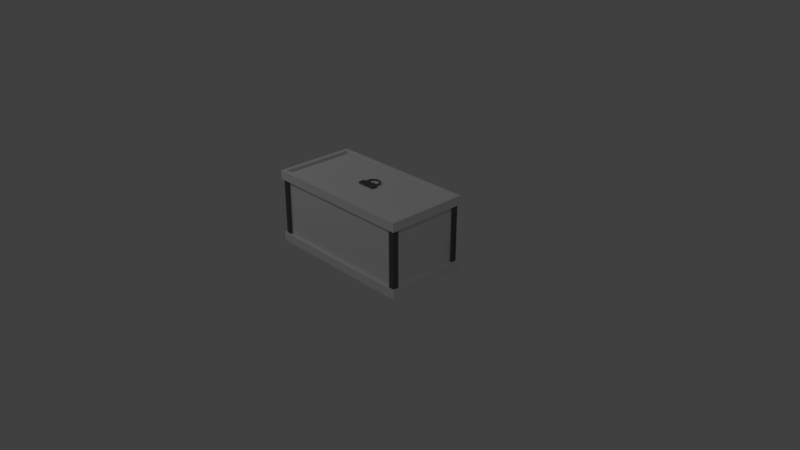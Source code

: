 # Source: crate.blend  (saved by Blender 2.79.0; exported with 4.5.12 LTS)
import bpy
from mathutils import Matrix  # noqa: F401  (used for matrix-valued properties, if any)

bpy.ops.wm.read_factory_settings(use_empty=True)
scene = bpy.context.scene
scene.name = 'Scene'

# ---- collections
col_collection_1 = bpy.data.collections.new('Collection 1'); scene.collection.children.link(col_collection_1)

# ---- materials (node trees are filled in below, after node groups)
mat_material_001 = bpy.data.materials.new('Material.001')
mat_material_001.alpha_threshold = 0.0
mat_material_001.use_transparent_shadow = False
mat_material_001.diffuse_color = (0.1065, 0.1065, 0.1065, 1.0)
mat_material_001.roughness = 0.5
mat_material = bpy.data.materials.new('Material')
mat_material.alpha_threshold = 0.0
mat_material.use_transparent_shadow = False
mat_material.roughness = 0.5
mat_material.line_color = (0.0, 0.0, 0.0, 1.0)

# ---- material node trees

# ---- world
world_world = bpy.data.worlds.new('World'); scene.world = world_world
world_world.color = (0.05088, 0.05088, 0.05088)
world_world.use_sun_shadow = False
world_world.sun_shadow_jitter_overblur = 0.0
world_world.cycles.sampling_method = 'MANUAL'

# ---- cameras
cam_camera = bpy.data.cameras.new('Camera')
cam_camera.clip_end = 100.0
cam_camera.lens = 35.0
cam_camera.sensor_width = 32.0
cam_camera.sensor_height = 18.0
cam_camera.ortho_scale = 7.314
cam_camera.dof.focus_distance = 0.0
cam_camera.dof.aperture_fstop = 128.0

# ---- lights
light_spot_002 = bpy.data.lights.new('Spot.002', 'SPOT')
light_spot_002.transmission_factor = 0.0
light_spot_002.energy = 50.0
light_spot_002.shadow_buffer_clip_start = 0.5
light_spot_002.shadow_soft_size = 0.1
light_spot_002.shadow_maximum_resolution = 0.006
light_spot_002.use_absolute_resolution = True
light_spot_001 = bpy.data.lights.new('Spot.001', 'SPOT')
light_spot_001.transmission_factor = 0.0
light_spot_001.energy = 100.0
light_spot_001.shadow_buffer_clip_start = 0.5
light_spot_001.shadow_soft_size = 0.1
light_spot_001.shadow_maximum_resolution = 0.006
light_spot_001.use_absolute_resolution = True
light_spot = bpy.data.lights.new('Spot', 'SPOT')
light_spot.transmission_factor = 0.0
light_spot.energy = 50.0
light_spot.shadow_buffer_clip_start = 0.5
light_spot.shadow_soft_size = 0.1
light_spot.shadow_maximum_resolution = 0.006
light_spot.use_absolute_resolution = True

# ---- meshes
me_cube_002 = bpy.data.meshes.new('Cube.002')
me_cube_002.from_pydata([(-0.1878, -0.016, -0.016), (-0.1878, -0.016, 0.016), (-0.1878, 0.016, -0.016), (-0.1878, 0.016, 0.016), (0.1878, -0.016, -0.016), (0.1878, -0.016, 0.016), (0.1878, 0.016, -0.016), (0.1878, 0.016, 0.016), (-0.08016, 0.2467, 0.016), (-0.08016, 0.2467, -0.016), (0.08016, 0.2467, -0.016), (0.08016, 0.2467, 0.016), (0.1878, 0.138, -0.016), (0.1878, 0.138, 0.016), (-0.1878, 0.138, -0.016), (-0.1878, 0.138, 0.016), (0.1513, 0.016, -0.016), (-0.1513, 0.016, -0.016), (-0.1513, 0.016, 0.016), (0.1513, 0.016, 0.016), (0.06458, 0.2215, -0.016), (-0.06458, 0.2215, -0.016), (-0.06458, 0.2215, 0.016), (0.06458, 0.2215, 0.016), (0.1513, 0.138, -0.016), (0.1513, 0.138, 0.016), (-0.1513, 0.138, -0.016), (-0.1513, 0.138, 0.016)], [], [(0, 1, 3, 2), (13, 12, 10, 11), (6, 7, 5, 4), (4, 5, 1, 0), (2, 6, 4, 0), (7, 3, 1, 5), (9, 8, 11, 10), (10, 12, 24, 20), (15, 3, 18, 27), (14, 15, 8, 9), (2, 3, 15, 14), (3, 7, 19, 18), (2, 14, 26, 17), (7, 6, 12, 13), (8, 15, 27, 22), (9, 10, 20, 21), (12, 6, 16, 24), (7, 13, 25, 19), (11, 8, 22, 23), (13, 11, 23, 25), (6, 2, 17, 16), (14, 9, 21, 26), (25, 24, 16, 19), (27, 18, 17, 26), (26, 21, 22, 27), (20, 23, 22, 21), (24, 25, 23, 20), (16, 17, 18, 19)])
me_cube_002.materials.append(mat_material_001)
me_cube_002.use_remesh_preserve_volume = False
me_cube_002.use_remesh_preserve_attributes = False
me_cube_002.use_mirror_vertex_groups = False
me_cube_002.update()
me_cube_001 = bpy.data.meshes.new('Cube.001')
me_cube_001.from_pydata([(2.005, 0.993, 0.08923), (2.005, -0.9931, 0.08923), (-1.998, 0.993, 0.08923), (-1.998, -0.9931, 0.08923), (1.898, -0.9, -0.09035), (1.898, 0.9, 0.03531), (-1.902, 0.9, -0.09035), (1.898, 0.9, -0.09035), (-1.902, 0.9, 0.03531), (-1.902, -0.9, -0.09035), (1.898, -0.9, 0.03531), (-1.902, -0.9, 0.03531), (2.005, 0.993, 0.03531), (2.005, -0.9931, 0.03531), (-1.998, 0.993, 0.03531), (-1.998, -0.9931, 0.03531), (-0.2465, -0.08043, 0.08923), (-0.2465, -0.08043, 0.1373), (-0.2465, 0.08034, 0.08923), (-0.2465, 0.08034, 0.1373), (0.2533, -0.08043, 0.08923), (0.2533, -0.08043, 0.1373), (0.2533, 0.08034, 0.08923), (0.2533, 0.08034, 0.1373), (-0.1334, 0.1421, 0.1264), (-0.05979, 0.1421, 0.1264), (-0.1334, 0.1423, 0.09984), (-0.05979, 0.1423, 0.09984), (-0.1334, 0.1237, 0.08087), (-0.05979, 0.1237, 0.08087), (-0.1334, 0.09708, 0.08064), (-0.05979, 0.09708, 0.08064), (-0.1334, 0.07811, 0.09928), (-0.05979, 0.07811, 0.09928), (-0.1334, 0.07787, 0.1259), (-0.05979, 0.07787, 0.1259), (-0.1334, 0.09652, 0.1449), (-0.05979, 0.09652, 0.1449), (-0.1334, 0.1231, 0.1451), (-0.05979, 0.1231, 0.1451), (0.06663, 0.1421, 0.1264), (0.1402, 0.1421, 0.1264), (0.06663, 0.1423, 0.09984), (0.1402, 0.1423, 0.09984), (0.06663, 0.1237, 0.08087), (0.1402, 0.1237, 0.08087), (0.06663, 0.09708, 0.08064), (0.1402, 0.09708, 0.08064), (0.06663, 0.07811, 0.09928), (0.1402, 0.07811, 0.09928), (0.06663, 0.07787, 0.1259), (0.1402, 0.07787, 0.1259), (0.06663, 0.09652, 0.1449), (0.1402, 0.09652, 0.1449), (0.06663, 0.1231, 0.1451), (0.1402, 0.1231, 0.1451)], [], [(7, 5, 10, 4), (8, 6, 9, 11), (6, 8, 5, 7), (4, 10, 11, 9), (3, 15, 13, 1), (2, 14, 15, 3), (0, 12, 14, 2), (1, 13, 12, 0), (5, 8, 14, 12), (10, 5, 12, 13), (11, 10, 13, 15), (11, 15, 14, 8), (6, 7, 4, 9), (1, 0, 2, 3), (16, 17, 19, 18), (18, 19, 23, 22), (22, 23, 21, 20), (20, 21, 17, 16), (23, 19, 17, 21), (24, 25, 27, 26), (26, 27, 29, 28), (28, 29, 31, 30), (30, 31, 33, 32), (40, 41, 43, 42), (34, 35, 37, 36), (27, 25, 39, 37, 35, 33, 31, 29), (36, 37, 39, 38), (38, 39, 25, 24), (24, 26, 28, 30, 32, 34, 36, 38), (42, 43, 45, 44), (44, 45, 47, 46), (46, 47, 49, 48), (50, 51, 53, 52), (43, 41, 55, 53, 51, 49, 47, 45), (52, 53, 55, 54), (54, 55, 41, 40), (40, 42, 44, 46, 48, 50, 52, 54)])
me_cube_001.polygons.foreach_set('material_index', [0, 0, 0, 0, 0, 0, 0, 0, 0, 0, 0, 0, 0, 0, 1, 1, 1, 1, 1, 1, 1, 1, 1, 1, 1, 1, 1, 1, 1, 1, 1, 1, 1, 1, 1, 1, 1])
me_cube_001.materials.append(mat_material)
me_cube_001.materials.append(mat_material_001)
me_cube_001.use_remesh_preserve_volume = False
me_cube_001.use_remesh_preserve_attributes = False
me_cube_001.use_mirror_vertex_groups = False
me_cube_001.update()
me_cube = bpy.data.meshes.new('Cube')
me_cube.from_pydata([(-2.1, 1.1, -1.0), (2.1, 1.1, -1.0), (-2.1, -1.1, -1.0), (-2.1, 1.1, -0.7624), (2.1, -1.1, -1.0), (-2.1, -1.1, -0.7624), (2.1, -1.1, -0.7624), (2.1, 1.1, -0.7624), (-2.1, 1.1, 1.0), (2.1, 1.1, 1.0), (-2.1, -1.1, 1.0), (2.1, -1.1, 1.0), (-2.1, 1.1, 0.7624), (2.1, 1.1, 0.7624), (-2.1, -1.1, 0.7624), (2.1, -1.1, 0.7624), (1.0, -1.1, -0.7624), (-2.0, 0.9, -0.7624), (-2.0, -0.9, -0.7624), (-2.002, 0.9, 0.7624), (2.0, 0.9, -0.7624), (2.0, -0.9, -0.7624), (2.002, 0.9, 0.7624), (2.002, -0.9, 0.7624), (-2.002, -0.9, 0.7624), (-2.1, 0.9, 0.7624), (-1.905, 1.0, -0.7624), (1.895, 1.0, -0.7624), (-1.905, 0.993, 0.7624), (1.895, 0.993, 0.7624), (1.895, -1.0, -0.7624), (-1.905, -1.0, -0.7624), (1.895, -0.993, 0.7624), (-1.905, -0.993, 0.7624), (2.05, -0.9, 0.7624), (2.05, -1.05, 0.7624), (2.05, 0.9, 0.7624), (1.895, 1.05, 0.7624), (-2.05, 0.9, 0.7624), (-2.05, 1.05, 0.7624), (-2.05, -0.9, 0.7624), (1.895, -1.05, 0.7624), (2.05, 1.05, 0.7624), (-1.905, 1.05, 0.7624), (-1.905, -1.05, 0.7624), (-2.05, -1.05, 0.7624), (-2.05, 1.05, -0.7624), (2.0, -1.05, -0.7624), (-1.905, -1.05, -0.7624), (2.05, 1.05, -0.7624), (2.05, -0.9, -0.7624), (-1.905, 1.05, -0.7624), (2.05, -1.05, -0.7624), (-2.05, 0.9, -0.7624), (1.895, 1.05, -0.7624), (2.05, 0.9, -0.7624), (-2.05, -1.05, -0.7624), (1.895, -1.05, -0.7624), (-2.05, -0.9, -0.7624), (2.002, 0.993, 1.0), (2.002, -0.993, 1.0), (-2.002, 0.993, 1.0), (-2.002, -0.993, 1.0), (1.895, -0.9, -0.8624), (1.895, 0.9, 0.8708), (-1.905, 0.9, -0.8624), (1.895, 0.9, -0.8624), (-1.905, 0.9, 0.8708), (-1.905, -0.9, -0.8624), (1.895, -0.9, 0.8708), (-1.905, -0.9, 0.8708), (2.002, 0.993, 0.8708), (2.002, -0.993, 0.8708), (-2.002, 0.993, 0.8708), (-2.002, -0.993, 0.8708)], [], [(34, 35, 52, 50), (7, 6, 4, 1), (8, 9, 13, 12), (0, 2, 5, 3), (10, 8, 12, 25, 14), (15, 13, 9, 11), (43, 39, 38, 25, 12, 13, 15, 14, 45, 44, 33, 32, 41, 35, 34, 23, 22, 36, 42, 37, 29, 28), (42, 36, 55, 49), (35, 41, 57, 47, 52), (11, 10, 14, 15), (16, 6, 52, 47), (11, 9, 59, 60), (20, 22, 23, 21), (19, 17, 18, 24), (0, 1, 4, 2), (42, 49, 54, 37), (26, 28, 29, 27), (30, 32, 33, 31), (50, 52, 6, 7, 3, 5, 16, 47, 57, 30, 31, 48, 56, 58, 18, 17, 53, 46, 51, 26, 27, 54, 49, 55, 20, 21), (1, 0, 3, 7), (44, 45, 56, 48), (18, 58, 40, 24), (16, 5, 2, 4, 6), (31, 33, 44, 48), (40, 45, 14, 25, 38, 19, 24), (30, 57, 41, 32), (21, 23, 34, 50), (20, 55, 36, 22), (29, 37, 54, 27), (45, 40, 58, 56), (26, 51, 43, 28), (19, 38, 53, 17), (39, 43, 51, 46), (39, 46, 53, 38), (66, 63, 69, 64), (10, 11, 60, 62), (9, 8, 61, 59), (8, 10, 62, 61), (67, 70, 68, 65), (65, 66, 64, 67), (63, 68, 70, 69), (65, 68, 63, 66), (62, 60, 72, 74), (61, 62, 74, 73), (59, 61, 73, 71), (60, 59, 71, 72), (64, 71, 73, 67), (69, 72, 71, 64), (70, 74, 72, 69), (70, 67, 73, 74)])
me_cube.polygons.foreach_set('material_index', [1, 0, 0, 0, 0, 0, 0, 1, 1, 0, 0, 0, 0, 0, 0, 1, 0, 0, 0, 0, 1, 1, 0, 1, 0, 1, 1, 1, 1, 1, 1, 1, 1, 1, 0, 0, 0, 0, 0, 0, 0, 0, 0, 0, 0, 0, 0, 0, 0, 0])
me_cube.materials.append(mat_material)
me_cube.materials.append(mat_material_001)
me_cube.use_remesh_preserve_volume = False
me_cube.use_remesh_preserve_attributes = False
me_cube.use_mirror_vertex_groups = False
me_cube.update()

# ---- objects
ob_handle = bpy.data.objects.new('Handle', me_cube_002)
ob_lid = bpy.data.objects.new('Lid', me_cube_001)
ob_spot_002 = bpy.data.objects.new('Spot.002', light_spot_002)
ob_spot_001 = bpy.data.objects.new('Spot.001', light_spot_001)
ob_spot = bpy.data.objects.new('Spot', light_spot)
ob_body = bpy.data.objects.new('Body', me_cube)
ob_camera = bpy.data.objects.new('Camera', cam_camera)

# ---- transforms, parenting, visibility, modifiers, constraints
ob_handle.location = (3.12e-08, 0.05507, 0.9742)
ob_handle.scale = (0.5, 0.5, 0.5)
ob_handle.lock_rotations_4d = False
ob_handle.empty_display_type = 'ARROWS'
ob_handle.lineart.crease_threshold = 0.0
ob_lid.location = (-0.001709, 2.343e-05, 0.9177)
ob_lid.scale = (0.5, 0.5, 0.5)
ob_lid.lock_rotations_4d = False
ob_lid.empty_display_type = 'ARROWS'
ob_lid.lineart.crease_threshold = 0.0
ob_spot_002.location = (-4.0, 4.0, 5.0)
ob_spot_002.rotation_euler = (0.7854, -0.0, -2.356)
ob_spot_002.lineart.crease_threshold = 0.0
ob_spot_001.location = (-4.0, -4.0, 5.0)
ob_spot_001.rotation_euler = (0.7854, -0.0, -0.7854)
ob_spot_001.lineart.crease_threshold = 0.0
ob_spot.location = (4.0, -4.0, 5.0)
ob_spot.rotation_euler = (0.7854, -0.0, 0.7854)
ob_spot.lineart.crease_threshold = 0.0
ob_body.location = (0.0, 0.0, 0.5)
ob_body.scale = (0.5, 0.5, 0.5)
ob_body.lock_rotations_4d = False
ob_body.empty_display_type = 'ARROWS'
ob_body.lineart.crease_threshold = 0.0
ob_camera.location = (7.481, -6.508, 5.344)
ob_camera.rotation_euler = (1.109, 0.0, 0.8149)
ob_camera.lock_rotations_4d = False
ob_camera.empty_display_type = 'ARROWS'
ob_camera.color = (0.0, 0.0, 0.0, 0.0)
ob_camera.display_type = 'WIRE'
ob_camera.lineart.crease_threshold = 0.0

# ---- collection membership
col_collection_1.objects.link(ob_handle)
col_collection_1.objects.link(ob_lid)
col_collection_1.objects.link(ob_spot_002)
col_collection_1.objects.link(ob_spot_001)
col_collection_1.objects.link(ob_spot)
col_collection_1.objects.link(ob_body)
col_collection_1.objects.link(ob_camera)

# ---- scene / render settings (as saved in the file)
scene.camera = ob_camera
scene.frame_start = 1; scene.frame_end = 250; scene.frame_set(1)
scene.render.engine = 'BLENDER_EEVEE_NEXT'
scene.render.resolution_percentage = 50
scene.render.dither_intensity = 0.0
scene.cycles.use_denoising = False
scene.cycles.samples = 128
scene.cycles.sampling_pattern = 'TABULATED_SOBOL'
scene.cycles.use_adaptive_sampling = False
scene.cycles.use_light_tree = False
scene.cycles.blur_glossy = 0.0
scene.cycles.sample_clamp_indirect = 0.0
scene.view_settings.view_transform = 'Standard'
bpy.context.view_layer.update()
